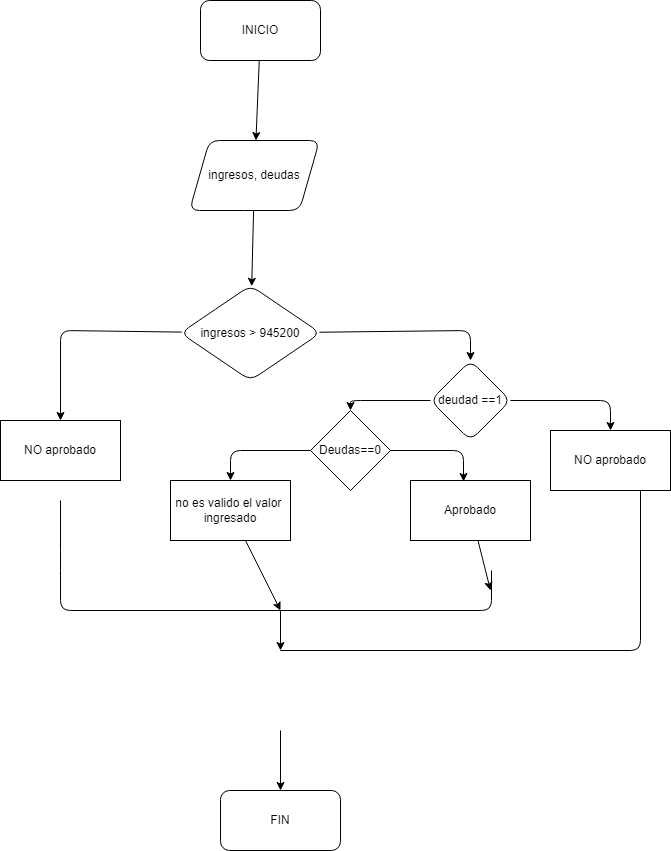

The diagram above was exported from draw.io. Its source (the exported page's mxGraphModel, read from the mxfile embedded in the PNG):
<mxGraphModel dx="816" dy="480" grid="1" gridSize="10" guides="1" tooltips="1" connect="1" arrows="1" fold="1" page="1" pageScale="1" pageWidth="850" pageHeight="1100" math="0" shadow="0">
  <root>
    <mxCell id="0" />
    <mxCell id="1" parent="0" />
    <mxCell id="4" value="" style="edgeStyle=none;html=1;" parent="1" source="2" target="3" edge="1">
      <mxGeometry relative="1" as="geometry" />
    </mxCell>
    <mxCell id="2" value="INICIO" style="rounded=1;whiteSpace=wrap;html=1;" parent="1" vertex="1">
      <mxGeometry x="350" y="50" width="120" height="60" as="geometry" />
    </mxCell>
    <mxCell id="6" value="" style="edgeStyle=none;html=1;" parent="1" source="3" target="5" edge="1">
      <mxGeometry relative="1" as="geometry" />
    </mxCell>
    <mxCell id="3" value="ingresos, deudas" style="shape=parallelogram;perimeter=parallelogramPerimeter;whiteSpace=wrap;html=1;fixedSize=1;rounded=1;" parent="1" vertex="1">
      <mxGeometry x="339" y="190" width="130" height="70" as="geometry" />
    </mxCell>
    <mxCell id="8" value="" style="edgeStyle=none;html=1;" parent="1" source="5" target="7" edge="1">
      <mxGeometry relative="1" as="geometry">
        <Array as="points">
          <mxPoint x="620" y="380" />
        </Array>
      </mxGeometry>
    </mxCell>
    <mxCell id="15" style="edgeStyle=none;html=1;entryX=0.5;entryY=0;entryDx=0;entryDy=0;" parent="1" source="5" target="14" edge="1">
      <mxGeometry relative="1" as="geometry">
        <Array as="points">
          <mxPoint x="210" y="380" />
        </Array>
      </mxGeometry>
    </mxCell>
    <mxCell id="5" value="ingresos &amp;gt; 945200" style="rhombus;whiteSpace=wrap;html=1;rounded=1;" parent="1" vertex="1">
      <mxGeometry x="330" y="335" width="140" height="95" as="geometry" />
    </mxCell>
    <mxCell id="13" style="edgeStyle=none;html=1;entryX=0.5;entryY=0;entryDx=0;entryDy=0;" parent="1" source="7" target="12" edge="1">
      <mxGeometry relative="1" as="geometry">
        <Array as="points">
          <mxPoint x="760" y="450" />
        </Array>
      </mxGeometry>
    </mxCell>
    <mxCell id="24" value="" style="edgeStyle=none;html=1;" edge="1" parent="1" source="7" target="23">
      <mxGeometry relative="1" as="geometry">
        <Array as="points">
          <mxPoint x="500" y="450" />
        </Array>
      </mxGeometry>
    </mxCell>
    <mxCell id="7" value="deudad ==1" style="rhombus;whiteSpace=wrap;html=1;rounded=1;" parent="1" vertex="1">
      <mxGeometry x="580" y="410" width="80" height="80" as="geometry" />
    </mxCell>
    <mxCell id="12" value="NO aprobado" style="rounded=0;whiteSpace=wrap;html=1;" parent="1" vertex="1">
      <mxGeometry x="700" y="480" width="120" height="60" as="geometry" />
    </mxCell>
    <mxCell id="14" value="NO aprobado" style="rounded=0;whiteSpace=wrap;html=1;" parent="1" vertex="1">
      <mxGeometry x="150" y="470" width="120" height="60" as="geometry" />
    </mxCell>
    <mxCell id="17" value="" style="endArrow=none;html=1;exitX=0.5;exitY=1;exitDx=0;exitDy=0;" parent="1" edge="1">
      <mxGeometry width="50" height="50" relative="1" as="geometry">
        <mxPoint x="210" y="550" as="sourcePoint" />
        <mxPoint x="641" y="620" as="targetPoint" />
        <Array as="points">
          <mxPoint x="210" y="610" />
          <mxPoint x="210" y="660" />
          <mxPoint x="641" y="660" />
        </Array>
      </mxGeometry>
    </mxCell>
    <mxCell id="18" value="" style="endArrow=classic;html=1;" parent="1" edge="1">
      <mxGeometry width="50" height="50" relative="1" as="geometry">
        <mxPoint x="430" y="660" as="sourcePoint" />
        <mxPoint x="430" y="700" as="targetPoint" />
      </mxGeometry>
    </mxCell>
    <mxCell id="21" value="" style="edgeStyle=none;html=1;" parent="1" target="20" edge="1">
      <mxGeometry relative="1" as="geometry">
        <mxPoint x="430" y="780" as="sourcePoint" />
      </mxGeometry>
    </mxCell>
    <mxCell id="20" value="FIN" style="rounded=1;whiteSpace=wrap;html=1;" parent="1" vertex="1">
      <mxGeometry x="370" y="840" width="120" height="60" as="geometry" />
    </mxCell>
    <mxCell id="28" style="edgeStyle=none;html=1;entryX=0.442;entryY=0.017;entryDx=0;entryDy=0;entryPerimeter=0;" edge="1" parent="1" source="23" target="27">
      <mxGeometry relative="1" as="geometry">
        <Array as="points">
          <mxPoint x="613" y="500" />
        </Array>
      </mxGeometry>
    </mxCell>
    <mxCell id="30" value="" style="edgeStyle=none;html=1;" edge="1" parent="1" source="23" target="29">
      <mxGeometry relative="1" as="geometry">
        <Array as="points">
          <mxPoint x="380" y="500" />
        </Array>
      </mxGeometry>
    </mxCell>
    <mxCell id="23" value="Deudas==0" style="rhombus;whiteSpace=wrap;html=1;" vertex="1" parent="1">
      <mxGeometry x="460" y="460" width="80" height="80" as="geometry" />
    </mxCell>
    <mxCell id="32" style="edgeStyle=none;html=1;" edge="1" parent="1" source="27">
      <mxGeometry relative="1" as="geometry">
        <mxPoint x="640" y="640" as="targetPoint" />
      </mxGeometry>
    </mxCell>
    <mxCell id="27" value="Aprobado" style="rounded=0;whiteSpace=wrap;html=1;" vertex="1" parent="1">
      <mxGeometry x="560" y="530" width="120" height="60" as="geometry" />
    </mxCell>
    <mxCell id="31" style="edgeStyle=none;html=1;" edge="1" parent="1" source="29">
      <mxGeometry relative="1" as="geometry">
        <mxPoint x="430" y="660" as="targetPoint" />
      </mxGeometry>
    </mxCell>
    <mxCell id="29" value="no es valido el valor&amp;nbsp; ingresado" style="whiteSpace=wrap;html=1;" vertex="1" parent="1">
      <mxGeometry x="320" y="530" width="120" height="60" as="geometry" />
    </mxCell>
    <mxCell id="33" value="" style="endArrow=none;html=1;" edge="1" parent="1">
      <mxGeometry width="50" height="50" relative="1" as="geometry">
        <mxPoint x="430" y="700" as="sourcePoint" />
        <mxPoint x="790" y="540" as="targetPoint" />
        <Array as="points">
          <mxPoint x="790" y="700" />
        </Array>
      </mxGeometry>
    </mxCell>
  </root>
</mxGraphModel>